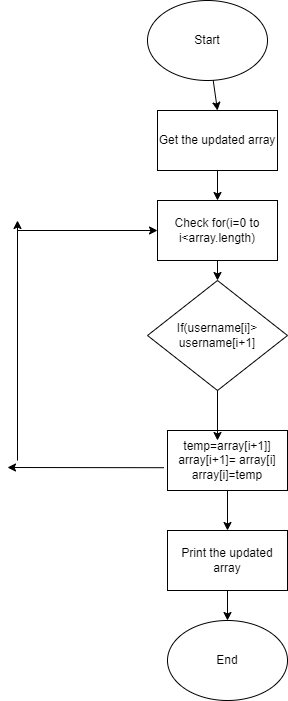

The diagram above was exported from draw.io. Its source (the exported page's mxGraphModel, read from the mxfile embedded in the PNG):
<mxGraphModel dx="1790" dy="741" grid="1" gridSize="10" guides="1" tooltips="1" connect="1" arrows="1" fold="1" page="1" pageScale="1" pageWidth="850" pageHeight="1100" math="0" shadow="0">
  <root>
    <mxCell id="0" />
    <mxCell id="1" parent="0" />
    <mxCell id="4Oz42iQwMv0jtdYy0Kb--1" value="Start" style="ellipse;whiteSpace=wrap;html=1;" vertex="1" parent="1">
      <mxGeometry x="330" width="120" height="80" as="geometry" />
    </mxCell>
    <mxCell id="4Oz42iQwMv0jtdYy0Kb--2" value="Get the updated array" style="rounded=0;whiteSpace=wrap;html=1;" vertex="1" parent="1">
      <mxGeometry x="340" y="110" width="120" height="60" as="geometry" />
    </mxCell>
    <mxCell id="4Oz42iQwMv0jtdYy0Kb--3" value="Check for(i=0 to i&amp;lt;array.length)" style="rounded=0;whiteSpace=wrap;html=1;" vertex="1" parent="1">
      <mxGeometry x="340" y="200" width="120" height="60" as="geometry" />
    </mxCell>
    <mxCell id="4Oz42iQwMv0jtdYy0Kb--4" value="If(username[i]&amp;gt; username[i+1]" style="rhombus;whiteSpace=wrap;html=1;" vertex="1" parent="1">
      <mxGeometry x="330" y="280" width="140" height="110" as="geometry" />
    </mxCell>
    <mxCell id="4Oz42iQwMv0jtdYy0Kb--5" value="temp=array[i+1]]&lt;br&gt;array[i+1]= array[i]&lt;br&gt;array[i]=temp" style="rounded=0;whiteSpace=wrap;html=1;" vertex="1" parent="1">
      <mxGeometry x="350" y="430" width="120" height="60" as="geometry" />
    </mxCell>
    <mxCell id="4Oz42iQwMv0jtdYy0Kb--6" value="Print the updated array" style="rounded=0;whiteSpace=wrap;html=1;" vertex="1" parent="1">
      <mxGeometry x="350" y="530" width="120" height="60" as="geometry" />
    </mxCell>
    <mxCell id="4Oz42iQwMv0jtdYy0Kb--7" value="" style="endArrow=classic;html=1;rounded=0;exitX=0.5;exitY=1;exitDx=0;exitDy=0;" edge="1" parent="1" source="4Oz42iQwMv0jtdYy0Kb--4">
      <mxGeometry width="50" height="50" relative="1" as="geometry">
        <mxPoint x="400" y="400" as="sourcePoint" />
        <mxPoint x="400" y="440" as="targetPoint" />
      </mxGeometry>
    </mxCell>
    <mxCell id="4Oz42iQwMv0jtdYy0Kb--9" value="" style="endArrow=classic;html=1;rounded=0;exitX=-0.029;exitY=0.62;exitDx=0;exitDy=0;exitPerimeter=0;" edge="1" parent="1" source="4Oz42iQwMv0jtdYy0Kb--5">
      <mxGeometry width="50" height="50" relative="1" as="geometry">
        <mxPoint x="400" y="370" as="sourcePoint" />
        <mxPoint x="190" y="467" as="targetPoint" />
      </mxGeometry>
    </mxCell>
    <mxCell id="4Oz42iQwMv0jtdYy0Kb--10" value="" style="endArrow=classic;html=1;rounded=0;" edge="1" parent="1">
      <mxGeometry width="50" height="50" relative="1" as="geometry">
        <mxPoint x="200" y="460" as="sourcePoint" />
        <mxPoint x="200" y="220" as="targetPoint" />
      </mxGeometry>
    </mxCell>
    <mxCell id="4Oz42iQwMv0jtdYy0Kb--11" value="" style="endArrow=classic;html=1;rounded=0;entryX=0;entryY=0.5;entryDx=0;entryDy=0;" edge="1" parent="1" target="4Oz42iQwMv0jtdYy0Kb--3">
      <mxGeometry width="50" height="50" relative="1" as="geometry">
        <mxPoint x="200" y="230" as="sourcePoint" />
        <mxPoint x="450" y="320" as="targetPoint" />
      </mxGeometry>
    </mxCell>
    <mxCell id="4Oz42iQwMv0jtdYy0Kb--12" value="" style="endArrow=classic;html=1;rounded=0;exitX=0.5;exitY=1;exitDx=0;exitDy=0;" edge="1" parent="1" source="4Oz42iQwMv0jtdYy0Kb--3" target="4Oz42iQwMv0jtdYy0Kb--4">
      <mxGeometry width="50" height="50" relative="1" as="geometry">
        <mxPoint x="400" y="370" as="sourcePoint" />
        <mxPoint x="450" y="320" as="targetPoint" />
      </mxGeometry>
    </mxCell>
    <mxCell id="4Oz42iQwMv0jtdYy0Kb--13" value="" style="endArrow=classic;html=1;rounded=0;exitX=0.5;exitY=1;exitDx=0;exitDy=0;entryX=0.5;entryY=0;entryDx=0;entryDy=0;" edge="1" parent="1" source="4Oz42iQwMv0jtdYy0Kb--5" target="4Oz42iQwMv0jtdYy0Kb--6">
      <mxGeometry width="50" height="50" relative="1" as="geometry">
        <mxPoint x="400" y="370" as="sourcePoint" />
        <mxPoint x="450" y="320" as="targetPoint" />
      </mxGeometry>
    </mxCell>
    <mxCell id="4Oz42iQwMv0jtdYy0Kb--14" value="" style="endArrow=classic;html=1;rounded=0;exitX=0.5;exitY=1;exitDx=0;exitDy=0;" edge="1" parent="1" source="4Oz42iQwMv0jtdYy0Kb--2" target="4Oz42iQwMv0jtdYy0Kb--3">
      <mxGeometry width="50" height="50" relative="1" as="geometry">
        <mxPoint x="400" y="370" as="sourcePoint" />
        <mxPoint x="450" y="320" as="targetPoint" />
      </mxGeometry>
    </mxCell>
    <mxCell id="4Oz42iQwMv0jtdYy0Kb--15" value="" style="endArrow=classic;html=1;rounded=0;entryX=0.5;entryY=0;entryDx=0;entryDy=0;" edge="1" parent="1" source="4Oz42iQwMv0jtdYy0Kb--1" target="4Oz42iQwMv0jtdYy0Kb--2">
      <mxGeometry width="50" height="50" relative="1" as="geometry">
        <mxPoint x="400" y="370" as="sourcePoint" />
        <mxPoint x="450" y="320" as="targetPoint" />
      </mxGeometry>
    </mxCell>
    <mxCell id="4Oz42iQwMv0jtdYy0Kb--16" value="" style="endArrow=classic;html=1;rounded=0;exitX=0.5;exitY=1;exitDx=0;exitDy=0;" edge="1" parent="1" source="4Oz42iQwMv0jtdYy0Kb--6" target="4Oz42iQwMv0jtdYy0Kb--17">
      <mxGeometry width="50" height="50" relative="1" as="geometry">
        <mxPoint x="400" y="370" as="sourcePoint" />
        <mxPoint x="410" y="640" as="targetPoint" />
      </mxGeometry>
    </mxCell>
    <mxCell id="4Oz42iQwMv0jtdYy0Kb--17" value="End" style="ellipse;whiteSpace=wrap;html=1;" vertex="1" parent="1">
      <mxGeometry x="350" y="620" width="120" height="80" as="geometry" />
    </mxCell>
  </root>
</mxGraphModel>